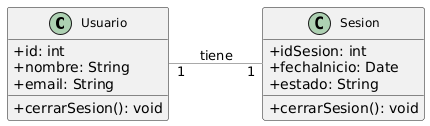

The diagram above was rendered by PlantUML. Its source (embedded in the PNG):
@startuml
skinparam linetype solid
skinparam classAttributeIconSize 0
skinparam classFontSize 12
skinparam arrowColor DarkGray

' Configuración para que el diagrama se vea vertical
left to right direction

' Clase Usuario con atributos y métodos comunes
class Usuario {
  +id: int
  +nombre: String
  +email: String
  +cerrarSesion(): void
}

' Clase Sesion que representa la sesión activa
class Sesion {
  +idSesion: int
  +fechaInicio: Date
  +estado: String
  +cerrarSesion(): void
}

' Relación entre Usuario y Sesion
Usuario "1" -- "1" Sesion : tiene
@enduml